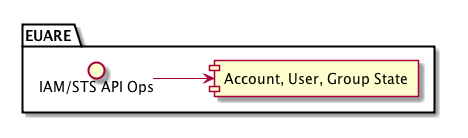

The diagram above was rendered by PlantUML. Its source (embedded in the PNG):
@startuml


package EUARE as euare {
left to right direction
interface "IAM/STS API Ops" as euareiface
component "Account, User, Group State" as euarestate
euareiface -down-> euarestate
}

@enduml